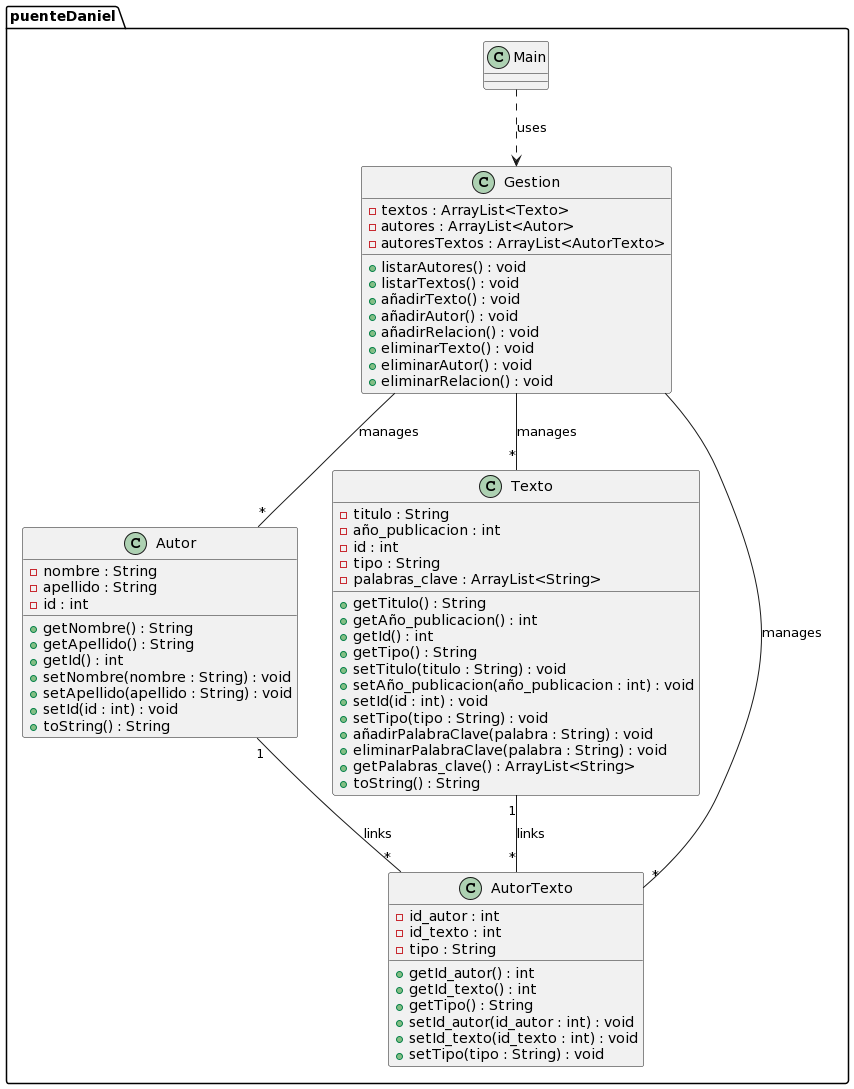

The diagram above was rendered by PlantUML. Its source (embedded in the PNG):
@startuml
package puenteDaniel {

class Autor {
    - nombre : String
    - apellido : String
    - id : int
    + getNombre() : String
    + getApellido() : String
    + getId() : int
    + setNombre(nombre : String) : void
    + setApellido(apellido : String) : void
    + setId(id : int) : void
    + toString() : String
}

class Texto {
    - titulo : String
    - año_publicacion : int
    - id : int
    - tipo : String
    - palabras_clave : ArrayList<String>
    + getTitulo() : String
    + getAño_publicacion() : int
    + getId() : int
    + getTipo() : String
    + setTitulo(titulo : String) : void
    + setAño_publicacion(año_publicacion : int) : void
    + setId(id : int) : void
    + setTipo(tipo : String) : void
    + añadirPalabraClave(palabra : String) : void
    + eliminarPalabraClave(palabra : String) : void
    + getPalabras_clave() : ArrayList<String>
    + toString() : String
}

class AutorTexto {
    - id_autor : int
    - id_texto : int
    - tipo : String
    + getId_autor() : int
    + getId_texto() : int
    + getTipo() : String
    + setId_autor(id_autor : int) : void
    + setId_texto(id_texto : int) : void
    + setTipo(tipo : String) : void
}

class Gestion {
    - textos : ArrayList<Texto>
    - autores : ArrayList<Autor>
    - autoresTextos : ArrayList<AutorTexto>
    + listarAutores() : void
    + listarTextos() : void
    + añadirTexto() : void
    + añadirAutor() : void
    + añadirRelacion() : void
    + eliminarTexto() : void
    + eliminarAutor() : void
    + eliminarRelacion() : void
}

class Main {
}

Autor "1" -- "*" AutorTexto : links
Texto "1" -- "*" AutorTexto : links
Gestion -- "*" Autor : manages
Gestion -- "*" Texto : manages
Gestion -- "*" AutorTexto : manages
Main ..> Gestion : uses

}
@enduml